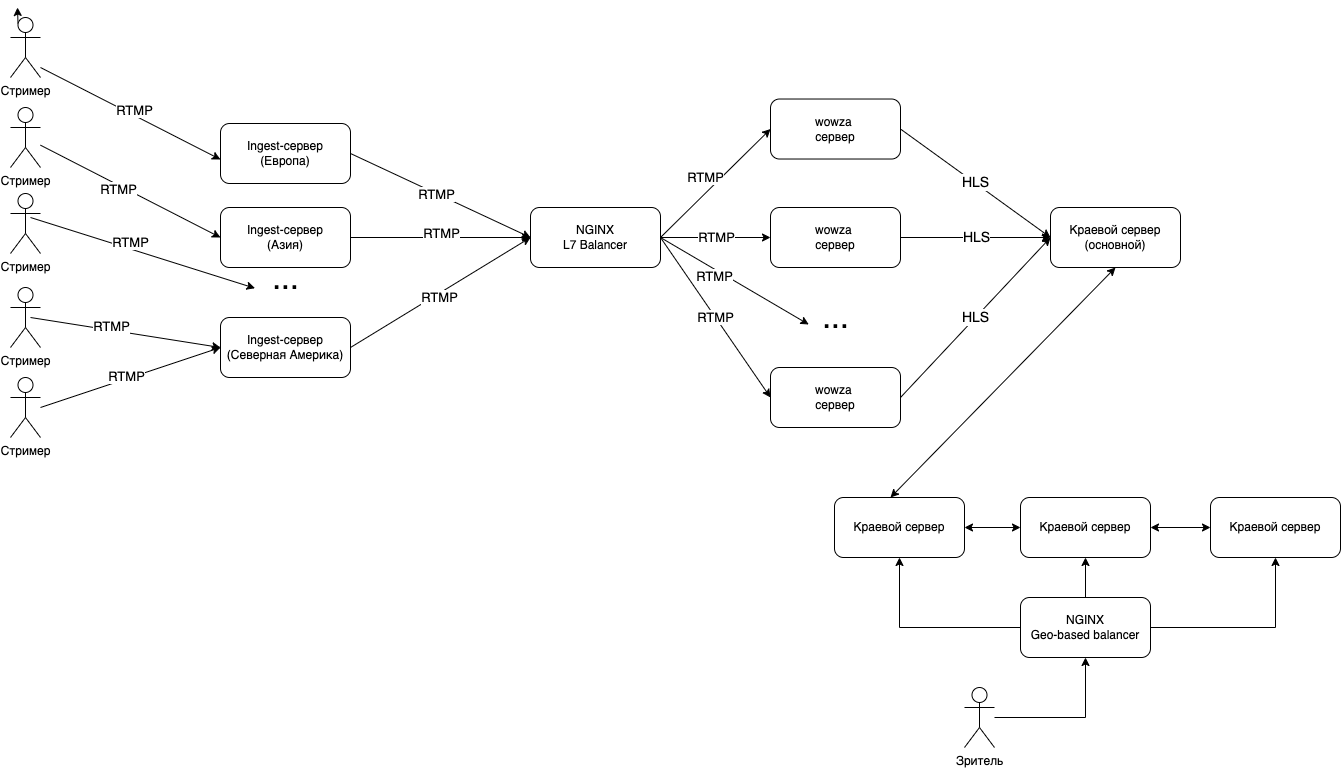

The diagram above was exported from draw.io. Its source (the exported page's mxGraphModel, read from the mxfile embedded in the PNG):
<mxGraphModel dx="1908" dy="1348" grid="1" gridSize="10" guides="1" tooltips="1" connect="1" arrows="1" fold="1" page="1" pageScale="1" pageWidth="944" pageHeight="751" math="0" shadow="0">
  <root>
    <mxCell id="0" />
    <mxCell id="1" parent="0" />
    <mxCell id="wNx7z_Cr1dYoNexV8k2--4" value="Ingest-сервер&lt;br&gt;(Европа)" style="rounded=1;whiteSpace=wrap;html=1;" parent="1" vertex="1">
      <mxGeometry x="330" y="246" width="130" height="60" as="geometry" />
    </mxCell>
    <mxCell id="9hBeDLWKdcRICYSYGI4e-2" value="Ingest-сервер&lt;br&gt;(Азия)" style="rounded=1;whiteSpace=wrap;html=1;" vertex="1" parent="1">
      <mxGeometry x="330" y="330" width="130" height="60" as="geometry" />
    </mxCell>
    <mxCell id="9hBeDLWKdcRICYSYGI4e-3" value="Ingest-сервер&lt;br&gt;(Северная Америка)" style="rounded=1;whiteSpace=wrap;html=1;" vertex="1" parent="1">
      <mxGeometry x="330" y="440" width="130" height="60" as="geometry" />
    </mxCell>
    <mxCell id="9hBeDLWKdcRICYSYGI4e-4" value="&lt;font style=&quot;font-size: 32px;&quot;&gt;...&lt;/font&gt;" style="text;html=1;align=center;verticalAlign=middle;resizable=0;points=[];autosize=1;strokeColor=none;fillColor=none;" vertex="1" parent="1">
      <mxGeometry x="370" y="376" width="50" height="50" as="geometry" />
    </mxCell>
    <mxCell id="9hBeDLWKdcRICYSYGI4e-13" style="edgeStyle=orthogonalEdgeStyle;rounded=0;orthogonalLoop=1;jettySize=auto;html=1;exitX=0.25;exitY=0.1;exitDx=0;exitDy=0;exitPerimeter=0;" edge="1" parent="1" source="9hBeDLWKdcRICYSYGI4e-5">
      <mxGeometry relative="1" as="geometry">
        <mxPoint x="127" y="130.0000000000001" as="targetPoint" />
      </mxGeometry>
    </mxCell>
    <mxCell id="9hBeDLWKdcRICYSYGI4e-5" value="Стример" style="shape=umlActor;verticalLabelPosition=bottom;verticalAlign=top;html=1;outlineConnect=0;" vertex="1" parent="1">
      <mxGeometry x="120" y="140" width="30" height="60" as="geometry" />
    </mxCell>
    <mxCell id="9hBeDLWKdcRICYSYGI4e-17" style="rounded=0;orthogonalLoop=1;jettySize=auto;html=1;entryX=0;entryY=0.5;entryDx=0;entryDy=0;" edge="1" parent="1" source="9hBeDLWKdcRICYSYGI4e-9" target="9hBeDLWKdcRICYSYGI4e-2">
      <mxGeometry relative="1" as="geometry" />
    </mxCell>
    <mxCell id="9hBeDLWKdcRICYSYGI4e-9" value="Стример" style="shape=umlActor;verticalLabelPosition=bottom;verticalAlign=top;html=1;outlineConnect=0;" vertex="1" parent="1">
      <mxGeometry x="120" y="230" width="30" height="60" as="geometry" />
    </mxCell>
    <mxCell id="9hBeDLWKdcRICYSYGI4e-10" value="Стример" style="shape=umlActor;verticalLabelPosition=bottom;verticalAlign=top;html=1;outlineConnect=0;" vertex="1" parent="1">
      <mxGeometry x="120" y="316" width="30" height="60" as="geometry" />
    </mxCell>
    <mxCell id="9hBeDLWKdcRICYSYGI4e-11" value="Стример" style="shape=umlActor;verticalLabelPosition=bottom;verticalAlign=top;html=1;outlineConnect=0;" vertex="1" parent="1">
      <mxGeometry x="120" y="410" width="30" height="60" as="geometry" />
    </mxCell>
    <mxCell id="9hBeDLWKdcRICYSYGI4e-12" value="Стример" style="shape=umlActor;verticalLabelPosition=bottom;verticalAlign=top;html=1;outlineConnect=0;" vertex="1" parent="1">
      <mxGeometry x="120" y="500" width="30" height="60" as="geometry" />
    </mxCell>
    <mxCell id="9hBeDLWKdcRICYSYGI4e-18" style="rounded=0;orthogonalLoop=1;jettySize=auto;html=1;entryX=0;entryY=0.5;entryDx=0;entryDy=0;" edge="1" parent="1">
      <mxGeometry relative="1" as="geometry">
        <mxPoint x="150" y="190" as="sourcePoint" />
        <mxPoint x="330" y="282" as="targetPoint" />
      </mxGeometry>
    </mxCell>
    <mxCell id="9hBeDLWKdcRICYSYGI4e-22" value="&lt;font style=&quot;font-size: 13px;&quot;&gt;RTMP&lt;/font&gt;" style="edgeLabel;html=1;align=center;verticalAlign=middle;resizable=0;points=[];" vertex="1" connectable="0" parent="9hBeDLWKdcRICYSYGI4e-18">
      <mxGeometry x="-0.0004" y="4" relative="1" as="geometry">
        <mxPoint y="-1" as="offset" />
      </mxGeometry>
    </mxCell>
    <mxCell id="9hBeDLWKdcRICYSYGI4e-19" style="rounded=0;orthogonalLoop=1;jettySize=auto;html=1;entryX=-0.11;entryY=0.695;entryDx=0;entryDy=0;entryPerimeter=0;" edge="1" parent="1" target="9hBeDLWKdcRICYSYGI4e-4">
      <mxGeometry relative="1" as="geometry">
        <mxPoint x="140" y="340" as="sourcePoint" />
        <mxPoint x="320" y="432" as="targetPoint" />
      </mxGeometry>
    </mxCell>
    <mxCell id="9hBeDLWKdcRICYSYGI4e-20" style="rounded=0;orthogonalLoop=1;jettySize=auto;html=1;entryX=0;entryY=0.5;entryDx=0;entryDy=0;" edge="1" parent="1" target="9hBeDLWKdcRICYSYGI4e-3">
      <mxGeometry relative="1" as="geometry">
        <mxPoint x="140" y="440" as="sourcePoint" />
        <mxPoint x="320" y="532" as="targetPoint" />
      </mxGeometry>
    </mxCell>
    <mxCell id="9hBeDLWKdcRICYSYGI4e-21" style="rounded=0;orthogonalLoop=1;jettySize=auto;html=1;entryX=0;entryY=0.5;entryDx=0;entryDy=0;" edge="1" parent="1" target="9hBeDLWKdcRICYSYGI4e-3">
      <mxGeometry relative="1" as="geometry">
        <mxPoint x="150" y="530" as="sourcePoint" />
        <mxPoint x="330" y="622" as="targetPoint" />
      </mxGeometry>
    </mxCell>
    <mxCell id="9hBeDLWKdcRICYSYGI4e-23" value="&lt;font style=&quot;font-size: 13px;&quot;&gt;RTMP&lt;/font&gt;" style="edgeLabel;html=1;align=center;verticalAlign=middle;resizable=0;points=[];" vertex="1" connectable="0" parent="1">
      <mxGeometry x="251.97695581150947" y="241.51825607486285" as="geometry">
        <mxPoint x="-25" y="69" as="offset" />
      </mxGeometry>
    </mxCell>
    <mxCell id="9hBeDLWKdcRICYSYGI4e-24" value="&lt;font style=&quot;font-size: 13px;&quot;&gt;RTMP&lt;/font&gt;" style="edgeLabel;html=1;align=center;verticalAlign=middle;resizable=0;points=[];" vertex="1" connectable="0" parent="1">
      <mxGeometry x="279.99695581150945" y="245.99825607486284" as="geometry">
        <mxPoint x="-41" y="118" as="offset" />
      </mxGeometry>
    </mxCell>
    <mxCell id="9hBeDLWKdcRICYSYGI4e-25" value="&lt;font style=&quot;font-size: 13px;&quot;&gt;RTMP&lt;/font&gt;" style="edgeLabel;html=1;align=center;verticalAlign=middle;resizable=0;points=[];" vertex="1" connectable="0" parent="1">
      <mxGeometry x="271.97695581150947" y="251.51825607486285" as="geometry">
        <mxPoint x="-52" y="196" as="offset" />
      </mxGeometry>
    </mxCell>
    <mxCell id="9hBeDLWKdcRICYSYGI4e-26" value="&lt;font style=&quot;font-size: 13px;&quot;&gt;RTMP&lt;/font&gt;" style="edgeLabel;html=1;align=center;verticalAlign=middle;resizable=0;points=[];" vertex="1" connectable="0" parent="1">
      <mxGeometry x="281.97695581150947" y="271.51825607486285" as="geometry">
        <mxPoint x="-47" y="226" as="offset" />
      </mxGeometry>
    </mxCell>
    <mxCell id="9hBeDLWKdcRICYSYGI4e-35" style="rounded=0;orthogonalLoop=1;jettySize=auto;html=1;entryX=0;entryY=0.5;entryDx=0;entryDy=0;exitX=1;exitY=0.5;exitDx=0;exitDy=0;" edge="1" parent="1" source="9hBeDLWKdcRICYSYGI4e-27" target="9hBeDLWKdcRICYSYGI4e-34">
      <mxGeometry relative="1" as="geometry" />
    </mxCell>
    <mxCell id="9hBeDLWKdcRICYSYGI4e-27" value="NGINX&lt;br&gt;L7 Balancer" style="rounded=1;whiteSpace=wrap;html=1;" vertex="1" parent="1">
      <mxGeometry x="640" y="330" width="130" height="60" as="geometry" />
    </mxCell>
    <mxCell id="9hBeDLWKdcRICYSYGI4e-28" style="rounded=0;orthogonalLoop=1;jettySize=auto;html=1;entryX=0;entryY=0.5;entryDx=0;entryDy=0;exitX=1;exitY=0.5;exitDx=0;exitDy=0;" edge="1" parent="1" source="wNx7z_Cr1dYoNexV8k2--4" target="9hBeDLWKdcRICYSYGI4e-27">
      <mxGeometry relative="1" as="geometry">
        <mxPoint x="460" y="271.52" as="sourcePoint" />
        <mxPoint x="640" y="363.52" as="targetPoint" />
      </mxGeometry>
    </mxCell>
    <mxCell id="9hBeDLWKdcRICYSYGI4e-29" value="&lt;font style=&quot;font-size: 13px;&quot;&gt;RTMP&lt;/font&gt;" style="edgeLabel;html=1;align=center;verticalAlign=middle;resizable=0;points=[];" vertex="1" connectable="0" parent="9hBeDLWKdcRICYSYGI4e-28">
      <mxGeometry x="-0.0004" y="4" relative="1" as="geometry">
        <mxPoint x="-7" y="1" as="offset" />
      </mxGeometry>
    </mxCell>
    <mxCell id="9hBeDLWKdcRICYSYGI4e-30" style="rounded=0;orthogonalLoop=1;jettySize=auto;html=1;entryX=0;entryY=0.5;entryDx=0;entryDy=0;exitX=1;exitY=0.5;exitDx=0;exitDy=0;" edge="1" parent="1" source="9hBeDLWKdcRICYSYGI4e-2" target="9hBeDLWKdcRICYSYGI4e-27">
      <mxGeometry relative="1" as="geometry">
        <mxPoint x="470" y="286" as="sourcePoint" />
        <mxPoint x="570" y="370" as="targetPoint" />
      </mxGeometry>
    </mxCell>
    <mxCell id="9hBeDLWKdcRICYSYGI4e-31" value="&lt;font style=&quot;font-size: 13px;&quot;&gt;RTMP&lt;/font&gt;" style="edgeLabel;html=1;align=center;verticalAlign=middle;resizable=0;points=[];" vertex="1" connectable="0" parent="9hBeDLWKdcRICYSYGI4e-30">
      <mxGeometry x="-0.0004" y="4" relative="1" as="geometry">
        <mxPoint y="-1" as="offset" />
      </mxGeometry>
    </mxCell>
    <mxCell id="9hBeDLWKdcRICYSYGI4e-32" style="rounded=0;orthogonalLoop=1;jettySize=auto;html=1;entryX=0;entryY=0.5;entryDx=0;entryDy=0;exitX=1;exitY=0.5;exitDx=0;exitDy=0;" edge="1" parent="1" source="9hBeDLWKdcRICYSYGI4e-3" target="9hBeDLWKdcRICYSYGI4e-27">
      <mxGeometry relative="1" as="geometry">
        <mxPoint x="480" y="296" as="sourcePoint" />
        <mxPoint x="580" y="380" as="targetPoint" />
      </mxGeometry>
    </mxCell>
    <mxCell id="9hBeDLWKdcRICYSYGI4e-33" value="&lt;font style=&quot;font-size: 13px;&quot;&gt;RTMP&lt;/font&gt;" style="edgeLabel;html=1;align=center;verticalAlign=middle;resizable=0;points=[];" vertex="1" connectable="0" parent="9hBeDLWKdcRICYSYGI4e-32">
      <mxGeometry x="-0.0004" y="4" relative="1" as="geometry">
        <mxPoint y="8" as="offset" />
      </mxGeometry>
    </mxCell>
    <mxCell id="9hBeDLWKdcRICYSYGI4e-49" value="&lt;font style=&quot;font-size: 14px;&quot;&gt;HLS&lt;/font&gt;" style="rounded=0;orthogonalLoop=1;jettySize=auto;html=1;entryX=0;entryY=0.5;entryDx=0;entryDy=0;exitX=1;exitY=0.5;exitDx=0;exitDy=0;" edge="1" parent="1" source="9hBeDLWKdcRICYSYGI4e-34" target="9hBeDLWKdcRICYSYGI4e-48">
      <mxGeometry relative="1" as="geometry" />
    </mxCell>
    <mxCell id="9hBeDLWKdcRICYSYGI4e-34" value="wowza&amp;nbsp;&lt;br&gt;сервер" style="rounded=1;whiteSpace=wrap;html=1;" vertex="1" parent="1">
      <mxGeometry x="880" y="221.52" width="130" height="60" as="geometry" />
    </mxCell>
    <mxCell id="9hBeDLWKdcRICYSYGI4e-36" style="rounded=0;orthogonalLoop=1;jettySize=auto;html=1;exitX=1;exitY=0.5;exitDx=0;exitDy=0;entryX=0;entryY=0.5;entryDx=0;entryDy=0;" edge="1" parent="1" source="9hBeDLWKdcRICYSYGI4e-27" target="9hBeDLWKdcRICYSYGI4e-37">
      <mxGeometry relative="1" as="geometry">
        <mxPoint x="780" y="370" as="sourcePoint" />
        <mxPoint x="850" y="360" as="targetPoint" />
      </mxGeometry>
    </mxCell>
    <mxCell id="9hBeDLWKdcRICYSYGI4e-37" value="wowza&amp;nbsp;&lt;br&gt;сервер" style="rounded=1;whiteSpace=wrap;html=1;" vertex="1" parent="1">
      <mxGeometry x="880" y="330" width="130" height="60" as="geometry" />
    </mxCell>
    <mxCell id="9hBeDLWKdcRICYSYGI4e-38" value="wowza&amp;nbsp;&lt;br&gt;сервер" style="rounded=1;whiteSpace=wrap;html=1;" vertex="1" parent="1">
      <mxGeometry x="880" y="490" width="130" height="60" as="geometry" />
    </mxCell>
    <mxCell id="9hBeDLWKdcRICYSYGI4e-39" style="rounded=0;orthogonalLoop=1;jettySize=auto;html=1;exitX=1;exitY=0.5;exitDx=0;exitDy=0;entryX=0;entryY=0.5;entryDx=0;entryDy=0;" edge="1" parent="1" source="9hBeDLWKdcRICYSYGI4e-27" target="9hBeDLWKdcRICYSYGI4e-38">
      <mxGeometry relative="1" as="geometry">
        <mxPoint x="780" y="370" as="sourcePoint" />
        <mxPoint x="890" y="370" as="targetPoint" />
      </mxGeometry>
    </mxCell>
    <mxCell id="9hBeDLWKdcRICYSYGI4e-40" value="&lt;font style=&quot;font-size: 32px;&quot;&gt;...&lt;/font&gt;" style="text;html=1;align=center;verticalAlign=middle;resizable=0;points=[];autosize=1;strokeColor=none;fillColor=none;" vertex="1" parent="1">
      <mxGeometry x="920" y="415" width="50" height="50" as="geometry" />
    </mxCell>
    <mxCell id="9hBeDLWKdcRICYSYGI4e-42" style="rounded=0;orthogonalLoop=1;jettySize=auto;html=1;exitX=1;exitY=0.5;exitDx=0;exitDy=0;entryX=-0.035;entryY=0.64;entryDx=0;entryDy=0;entryPerimeter=0;" edge="1" parent="1" source="9hBeDLWKdcRICYSYGI4e-27" target="9hBeDLWKdcRICYSYGI4e-40">
      <mxGeometry relative="1" as="geometry">
        <mxPoint x="780" y="370" as="sourcePoint" />
        <mxPoint x="890" y="530" as="targetPoint" />
      </mxGeometry>
    </mxCell>
    <mxCell id="9hBeDLWKdcRICYSYGI4e-44" value="&lt;font style=&quot;font-size: 13px;&quot;&gt;RTMP&lt;/font&gt;" style="edgeLabel;html=1;align=center;verticalAlign=middle;resizable=0;points=[];" vertex="1" connectable="0" parent="1">
      <mxGeometry x="554.1771269358569" y="325.1352071414674" as="geometry">
        <mxPoint x="260" y="-26" as="offset" />
      </mxGeometry>
    </mxCell>
    <mxCell id="9hBeDLWKdcRICYSYGI4e-45" value="&lt;font style=&quot;font-size: 13px;&quot;&gt;RTMP&lt;/font&gt;" style="edgeLabel;html=1;align=center;verticalAlign=middle;resizable=0;points=[];" vertex="1" connectable="0" parent="1">
      <mxGeometry x="564.1771269358569" y="335.1352071414674" as="geometry">
        <mxPoint x="261" y="24" as="offset" />
      </mxGeometry>
    </mxCell>
    <mxCell id="9hBeDLWKdcRICYSYGI4e-46" value="&lt;font style=&quot;font-size: 13px;&quot;&gt;RTMP&lt;/font&gt;" style="edgeLabel;html=1;align=center;verticalAlign=middle;resizable=0;points=[];" vertex="1" connectable="0" parent="1">
      <mxGeometry x="560" y="365" as="geometry">
        <mxPoint x="263" y="33" as="offset" />
      </mxGeometry>
    </mxCell>
    <mxCell id="9hBeDLWKdcRICYSYGI4e-47" value="&lt;font style=&quot;font-size: 13px;&quot;&gt;RTMP&lt;/font&gt;" style="edgeLabel;html=1;align=center;verticalAlign=middle;resizable=0;points=[];" vertex="1" connectable="0" parent="1">
      <mxGeometry x="557.5087924956399" y="429.8346216727248" as="geometry">
        <mxPoint x="266" y="9" as="offset" />
      </mxGeometry>
    </mxCell>
    <mxCell id="9hBeDLWKdcRICYSYGI4e-53" style="rounded=0;orthogonalLoop=1;jettySize=auto;html=1;exitX=0.5;exitY=1;exitDx=0;exitDy=0;startArrow=classic;startFill=1;" edge="1" parent="1" source="9hBeDLWKdcRICYSYGI4e-48">
      <mxGeometry relative="1" as="geometry">
        <mxPoint x="1000" y="620" as="targetPoint" />
      </mxGeometry>
    </mxCell>
    <mxCell id="9hBeDLWKdcRICYSYGI4e-48" value="Краевой сервер&lt;br&gt;(основной)" style="rounded=1;whiteSpace=wrap;html=1;" vertex="1" parent="1">
      <mxGeometry x="1160" y="330" width="130" height="60" as="geometry" />
    </mxCell>
    <mxCell id="9hBeDLWKdcRICYSYGI4e-50" value="&lt;font style=&quot;font-size: 14px;&quot;&gt;HLS&lt;/font&gt;" style="rounded=0;orthogonalLoop=1;jettySize=auto;html=1;entryX=0;entryY=0.5;entryDx=0;entryDy=0;exitX=1;exitY=0.5;exitDx=0;exitDy=0;" edge="1" parent="1" source="9hBeDLWKdcRICYSYGI4e-37" target="9hBeDLWKdcRICYSYGI4e-48">
      <mxGeometry relative="1" as="geometry">
        <mxPoint x="1020" y="262" as="sourcePoint" />
        <mxPoint x="1170" y="370" as="targetPoint" />
      </mxGeometry>
    </mxCell>
    <mxCell id="9hBeDLWKdcRICYSYGI4e-51" value="&lt;font style=&quot;font-size: 14px;&quot;&gt;HLS&lt;/font&gt;" style="rounded=0;orthogonalLoop=1;jettySize=auto;html=1;entryX=0;entryY=0.5;entryDx=0;entryDy=0;exitX=1;exitY=0.5;exitDx=0;exitDy=0;" edge="1" parent="1" source="9hBeDLWKdcRICYSYGI4e-38" target="9hBeDLWKdcRICYSYGI4e-48">
      <mxGeometry relative="1" as="geometry">
        <mxPoint x="1030" y="272" as="sourcePoint" />
        <mxPoint x="1180" y="380" as="targetPoint" />
      </mxGeometry>
    </mxCell>
    <mxCell id="9hBeDLWKdcRICYSYGI4e-54" value="Краевой сервер" style="rounded=1;whiteSpace=wrap;html=1;" vertex="1" parent="1">
      <mxGeometry x="944" y="620" width="130" height="60" as="geometry" />
    </mxCell>
    <mxCell id="9hBeDLWKdcRICYSYGI4e-55" value="Краевой сервер" style="rounded=1;whiteSpace=wrap;html=1;" vertex="1" parent="1">
      <mxGeometry x="1130" y="620" width="130" height="60" as="geometry" />
    </mxCell>
    <mxCell id="9hBeDLWKdcRICYSYGI4e-56" style="rounded=0;orthogonalLoop=1;jettySize=auto;html=1;exitX=0;exitY=0.5;exitDx=0;exitDy=0;startArrow=classic;startFill=1;entryX=1;entryY=0.5;entryDx=0;entryDy=0;" edge="1" parent="1" source="9hBeDLWKdcRICYSYGI4e-55" target="9hBeDLWKdcRICYSYGI4e-54">
      <mxGeometry relative="1" as="geometry">
        <mxPoint x="1010" y="630" as="targetPoint" />
        <mxPoint x="1235" y="400" as="sourcePoint" />
      </mxGeometry>
    </mxCell>
    <mxCell id="9hBeDLWKdcRICYSYGI4e-57" style="rounded=0;orthogonalLoop=1;jettySize=auto;html=1;exitX=0;exitY=0.5;exitDx=0;exitDy=0;startArrow=classic;startFill=1;entryX=1;entryY=0.5;entryDx=0;entryDy=0;" edge="1" parent="1" source="9hBeDLWKdcRICYSYGI4e-58" target="9hBeDLWKdcRICYSYGI4e-55">
      <mxGeometry relative="1" as="geometry">
        <mxPoint x="1300" y="649.41" as="targetPoint" />
        <mxPoint x="1396" y="649.41" as="sourcePoint" />
      </mxGeometry>
    </mxCell>
    <mxCell id="9hBeDLWKdcRICYSYGI4e-58" value="Краевой сервер" style="rounded=1;whiteSpace=wrap;html=1;" vertex="1" parent="1">
      <mxGeometry x="1320" y="620" width="130" height="60" as="geometry" />
    </mxCell>
    <mxCell id="9hBeDLWKdcRICYSYGI4e-60" value="" style="edgeStyle=orthogonalEdgeStyle;rounded=0;orthogonalLoop=1;jettySize=auto;html=1;" edge="1" parent="1" source="9hBeDLWKdcRICYSYGI4e-59" target="9hBeDLWKdcRICYSYGI4e-55">
      <mxGeometry relative="1" as="geometry" />
    </mxCell>
    <mxCell id="9hBeDLWKdcRICYSYGI4e-61" style="edgeStyle=orthogonalEdgeStyle;rounded=0;orthogonalLoop=1;jettySize=auto;html=1;entryX=0.5;entryY=1;entryDx=0;entryDy=0;" edge="1" parent="1" source="9hBeDLWKdcRICYSYGI4e-59" target="9hBeDLWKdcRICYSYGI4e-54">
      <mxGeometry relative="1" as="geometry" />
    </mxCell>
    <mxCell id="9hBeDLWKdcRICYSYGI4e-62" style="edgeStyle=orthogonalEdgeStyle;rounded=0;orthogonalLoop=1;jettySize=auto;html=1;entryX=0.5;entryY=1;entryDx=0;entryDy=0;" edge="1" parent="1" source="9hBeDLWKdcRICYSYGI4e-59" target="9hBeDLWKdcRICYSYGI4e-58">
      <mxGeometry relative="1" as="geometry" />
    </mxCell>
    <mxCell id="9hBeDLWKdcRICYSYGI4e-59" value="NGINX&lt;br&gt;Geo-based balancer" style="rounded=1;whiteSpace=wrap;html=1;" vertex="1" parent="1">
      <mxGeometry x="1130" y="720" width="130" height="60" as="geometry" />
    </mxCell>
    <mxCell id="9hBeDLWKdcRICYSYGI4e-66" style="edgeStyle=orthogonalEdgeStyle;rounded=0;orthogonalLoop=1;jettySize=auto;html=1;entryX=0.5;entryY=1;entryDx=0;entryDy=0;" edge="1" parent="1" source="9hBeDLWKdcRICYSYGI4e-63" target="9hBeDLWKdcRICYSYGI4e-59">
      <mxGeometry relative="1" as="geometry" />
    </mxCell>
    <mxCell id="9hBeDLWKdcRICYSYGI4e-63" value="Зритель" style="shape=umlActor;verticalLabelPosition=bottom;verticalAlign=top;html=1;outlineConnect=0;" vertex="1" parent="1">
      <mxGeometry x="1074" y="810" width="30" height="60" as="geometry" />
    </mxCell>
  </root>
</mxGraphModel>